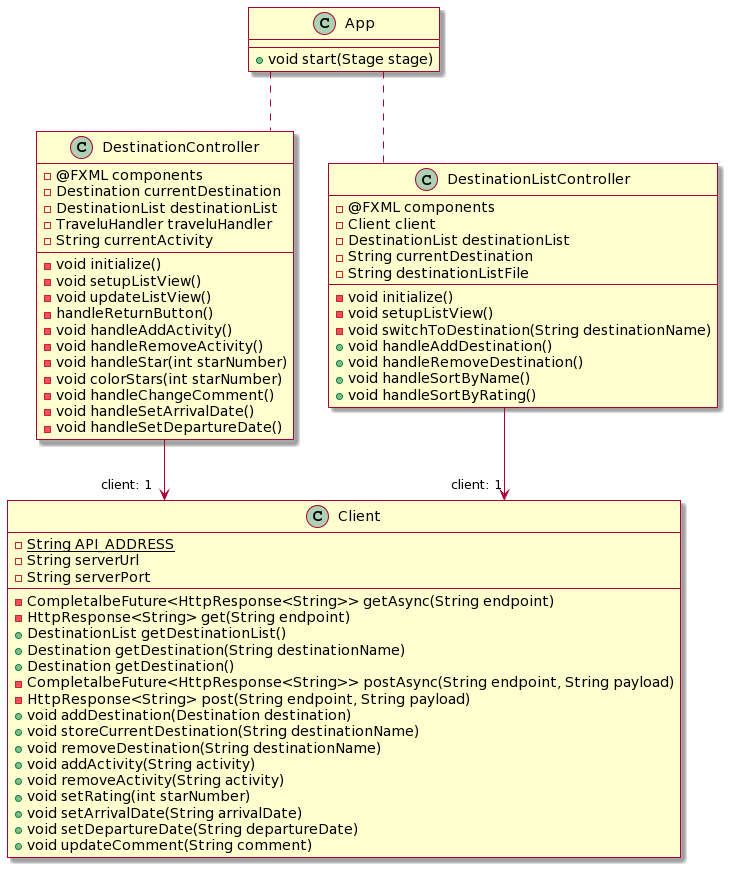

The diagram above was rendered by PlantUML. Its source (embedded in the PNG):
@startuml
skin rose
skinparam linetype ortho

class App {
    + void start(Stage stage)
}

class DestinationController {
    - @FXML components
    - Destination currentDestination
    - DestinationList destinationList
    - TraveluHandler traveluHandler
    - String currentActivity

    - void initialize()
    - void setupListView()
    - void updateListView()
    - handleReturnButton()
    - void handleAddActivity()
    - void handleRemoveActivity()
    - void handleStar(int starNumber)
    - void colorStars(int starNumber)
    - void handleChangeComment()
    - void handleSetArrivalDate()
    - void handleSetDepartureDate()
}

class DestinationListController {
    - @FXML components
    - Client client
    - DestinationList destinationList
    - String currentDestination
    - String destinationListFile

    - void initialize()
    - void setupListView()
    - void switchToDestination(String destinationName)
    + void handleAddDestination()
    + void handleRemoveDestination()
    + void handleSortByName()
    + void handleSortByRating()
}

class Client {
    - {static} String API_ADDRESS
    - String serverUrl
    - String serverPort
    - CompletalbeFuture<HttpResponse<String>> getAsync(String endpoint)
    - HttpResponse<String> get(String endpoint)
    + DestinationList getDestinationList()
    + Destination getDestination(String destinationName)
    + Destination getDestination()
    - CompletalbeFuture<HttpResponse<String>> postAsync(String endpoint, String payload)
    - HttpResponse<String> post(String endpoint, String payload)
    + void addDestination(Destination destination)
    + void storeCurrentDestination(String destinationName)
    + void removeDestination(String destinationName)
    + void addActivity(String activity)
    + void removeActivity(String activity)
    + void setRating(int starNumber)
    + void setArrivalDate(String arrivalDate)
    + void setDepartureDate(String departureDate)
    + void updateComment(String comment)
}

App .. DestinationController
App .. DestinationListController
DestinationListController --> "client: 1  " Client
DestinationController --> "client: 1 " Client
@enduml